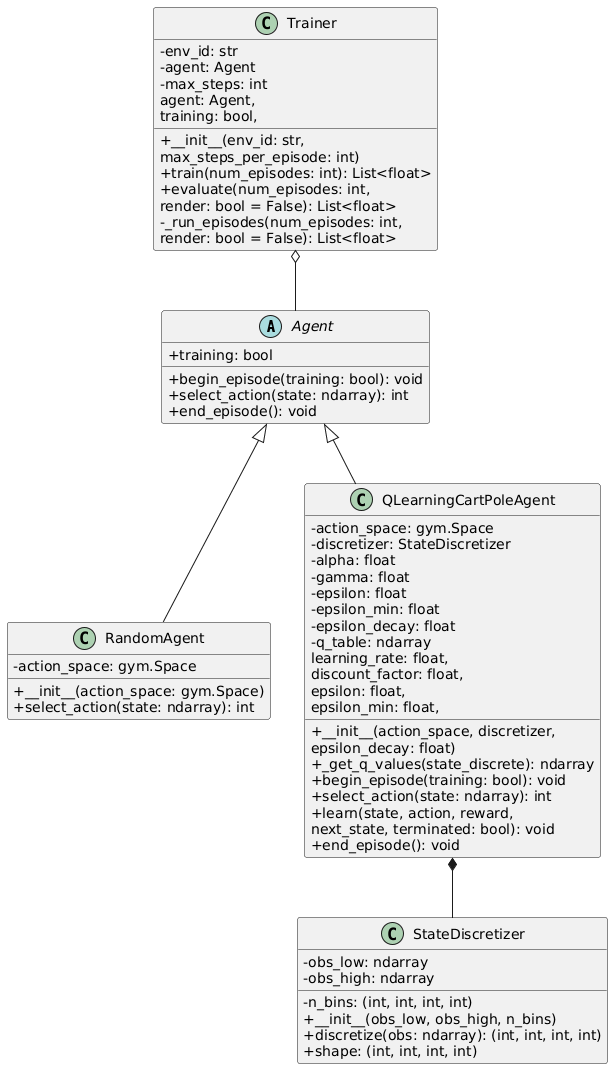

The diagram above was rendered by PlantUML. Its source (embedded in the PNG):
@startuml
skinparam classAttributeIconSize 0

' ===== 抽象 Agent 介面 =====
abstract class Agent {
    +training: bool
    +begin_episode(training: bool): void
    +select_action(state: ndarray): int
    +end_episode(): void
}

' ===== 隨機 Agent =====
class RandomAgent {
    -action_space: gym.Space
    +__init__(action_space: gym.Space)
    +select_action(state: ndarray): int
}

' ===== 狀態離散化 =====
class StateDiscretizer {
    -obs_low: ndarray
    -obs_high: ndarray
    -n_bins: (int, int, int, int)
    +__init__(obs_low, obs_high, n_bins)
    +discretize(obs: ndarray): (int, int, int, int)
    +shape: (int, int, int, int)
}

' ===== Q-learning CartPole Agent =====
class QLearningCartPoleAgent {
    -action_space: gym.Space
    -discretizer: StateDiscretizer
    -alpha: float
    -gamma: float
    -epsilon: float
    -epsilon_min: float
    -epsilon_decay: float
    -q_table: ndarray
    +__init__(action_space, discretizer,
              learning_rate: float,
              discount_factor: float,
              epsilon: float,
              epsilon_min: float,
              epsilon_decay: float)
    +_get_q_values(state_discrete): ndarray
    +begin_episode(training: bool): void
    +select_action(state: ndarray): int
    +learn(state, action, reward,
           next_state, terminated: bool): void
    +end_episode(): void
}

' ===== Trainer：負責訓練 / 評估 =====
class Trainer {
    -env_id: str
    -agent: Agent
    -max_steps: int
    +__init__(env_id: str,
              agent: Agent,
              max_steps_per_episode: int)
    +train(num_episodes: int): List<float>
    +evaluate(num_episodes: int,
              render: bool = False): List<float>
    -_run_episodes(num_episodes: int,
                   training: bool,
                   render: bool = False): List<float>
}

' ===== 關係 =====
Agent <|-- RandomAgent
Agent <|-- QLearningCartPoleAgent
QLearningCartPoleAgent *-- StateDiscretizer
Trainer o-- Agent
@enduml